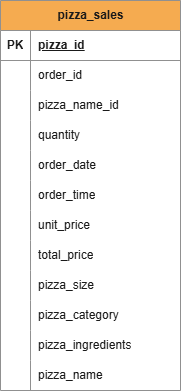

The diagram above was exported from draw.io. Its source (the exported page's mxGraphModel, read from the mxfile embedded in the PNG):
<mxGraphModel dx="929" dy="560" grid="0" gridSize="10" guides="1" tooltips="1" connect="1" arrows="0" fold="1" page="1" pageScale="1" pageWidth="850" pageHeight="1100" background="#ffffff" math="0" shadow="0">
  <root>
    <mxCell id="0" />
    <mxCell id="1" parent="0" />
    <mxCell id="L-bg-D4BCG-ZXwcLjGI_-1" parent="1" style="shape=table;startSize=30;container=1;collapsible=1;childLayout=tableLayout;fixedRows=1;rowLines=0;fontStyle=1;align=center;resizeLast=1;html=1;labelBackgroundColor=none;rounded=0;fillColor=#F5AB50;strokeColor=#909090;fontColor=#1A1A1A;" value="pizza_sales" vertex="1">
      <mxGeometry height="390" width="180" x="340" y="220" as="geometry" />
    </mxCell>
    <mxCell id="L-bg-D4BCG-ZXwcLjGI_-2" parent="L-bg-D4BCG-ZXwcLjGI_-1" style="shape=tableRow;horizontal=0;startSize=0;swimlaneHead=0;swimlaneBody=0;fillColor=none;collapsible=0;dropTarget=0;points=[[0,0.5],[1,0.5]];portConstraint=eastwest;top=0;left=0;right=0;bottom=1;labelBackgroundColor=none;rounded=0;strokeColor=#909090;fontColor=#1A1A1A;" value="" vertex="1">
      <mxGeometry height="30" width="180" y="30" as="geometry" />
    </mxCell>
    <mxCell id="L-bg-D4BCG-ZXwcLjGI_-3" parent="L-bg-D4BCG-ZXwcLjGI_-2" style="shape=partialRectangle;connectable=0;fillColor=none;top=0;left=0;bottom=0;right=0;fontStyle=1;overflow=hidden;whiteSpace=wrap;html=1;labelBackgroundColor=none;rounded=0;strokeColor=#909090;fontColor=#1A1A1A;" value="PK" vertex="1">
      <mxGeometry height="30" width="30" as="geometry">
        <mxRectangle height="30" width="30" as="alternateBounds" />
      </mxGeometry>
    </mxCell>
    <mxCell id="L-bg-D4BCG-ZXwcLjGI_-4" parent="L-bg-D4BCG-ZXwcLjGI_-2" style="shape=partialRectangle;connectable=0;fillColor=none;top=0;left=0;bottom=0;right=0;align=left;spacingLeft=6;fontStyle=5;overflow=hidden;whiteSpace=wrap;html=1;labelBackgroundColor=none;rounded=0;strokeColor=#909090;fontColor=#1A1A1A;" value="pizza_id" vertex="1">
      <mxGeometry height="30" width="150" x="30" as="geometry">
        <mxRectangle height="30" width="150" as="alternateBounds" />
      </mxGeometry>
    </mxCell>
    <mxCell id="L-bg-D4BCG-ZXwcLjGI_-5" parent="L-bg-D4BCG-ZXwcLjGI_-1" style="shape=tableRow;horizontal=0;startSize=0;swimlaneHead=0;swimlaneBody=0;fillColor=none;collapsible=0;dropTarget=0;points=[[0,0.5],[1,0.5]];portConstraint=eastwest;top=0;left=0;right=0;bottom=0;labelBackgroundColor=none;rounded=0;strokeColor=#909090;fontColor=#1A1A1A;" value="" vertex="1">
      <mxGeometry height="30" width="180" y="60" as="geometry" />
    </mxCell>
    <mxCell id="L-bg-D4BCG-ZXwcLjGI_-6" parent="L-bg-D4BCG-ZXwcLjGI_-5" style="shape=partialRectangle;connectable=0;fillColor=none;top=0;left=0;bottom=0;right=0;editable=1;overflow=hidden;whiteSpace=wrap;html=1;labelBackgroundColor=none;rounded=0;strokeColor=#909090;fontColor=#1A1A1A;" value="" vertex="1">
      <mxGeometry height="30" width="30" as="geometry">
        <mxRectangle height="30" width="30" as="alternateBounds" />
      </mxGeometry>
    </mxCell>
    <mxCell id="L-bg-D4BCG-ZXwcLjGI_-7" parent="L-bg-D4BCG-ZXwcLjGI_-5" style="shape=partialRectangle;connectable=0;fillColor=none;top=0;left=0;bottom=0;right=0;align=left;spacingLeft=6;overflow=hidden;whiteSpace=wrap;html=1;labelBackgroundColor=none;rounded=0;strokeColor=#909090;fontColor=#1A1A1A;" value="order_id" vertex="1">
      <mxGeometry height="30" width="150" x="30" as="geometry">
        <mxRectangle height="30" width="150" as="alternateBounds" />
      </mxGeometry>
    </mxCell>
    <mxCell id="L-bg-D4BCG-ZXwcLjGI_-8" parent="L-bg-D4BCG-ZXwcLjGI_-1" style="shape=tableRow;horizontal=0;startSize=0;swimlaneHead=0;swimlaneBody=0;fillColor=none;collapsible=0;dropTarget=0;points=[[0,0.5],[1,0.5]];portConstraint=eastwest;top=0;left=0;right=0;bottom=0;labelBackgroundColor=none;rounded=0;strokeColor=#909090;fontColor=#1A1A1A;" value="" vertex="1">
      <mxGeometry height="30" width="180" y="90" as="geometry" />
    </mxCell>
    <mxCell id="L-bg-D4BCG-ZXwcLjGI_-9" parent="L-bg-D4BCG-ZXwcLjGI_-8" style="shape=partialRectangle;connectable=0;fillColor=none;top=0;left=0;bottom=0;right=0;editable=1;overflow=hidden;whiteSpace=wrap;html=1;labelBackgroundColor=none;rounded=0;strokeColor=#909090;fontColor=#1A1A1A;" value="" vertex="1">
      <mxGeometry height="30" width="30" as="geometry">
        <mxRectangle height="30" width="30" as="alternateBounds" />
      </mxGeometry>
    </mxCell>
    <mxCell id="L-bg-D4BCG-ZXwcLjGI_-10" parent="L-bg-D4BCG-ZXwcLjGI_-8" style="shape=partialRectangle;connectable=0;fillColor=none;top=0;left=0;bottom=0;right=0;align=left;spacingLeft=6;overflow=hidden;whiteSpace=wrap;html=1;labelBackgroundColor=none;rounded=0;strokeColor=#909090;fontColor=#1A1A1A;" value="pizza_name_id" vertex="1">
      <mxGeometry height="30" width="150" x="30" as="geometry">
        <mxRectangle height="30" width="150" as="alternateBounds" />
      </mxGeometry>
    </mxCell>
    <mxCell id="L-bg-D4BCG-ZXwcLjGI_-11" parent="L-bg-D4BCG-ZXwcLjGI_-1" style="shape=tableRow;horizontal=0;startSize=0;swimlaneHead=0;swimlaneBody=0;fillColor=none;collapsible=0;dropTarget=0;points=[[0,0.5],[1,0.5]];portConstraint=eastwest;top=0;left=0;right=0;bottom=0;labelBackgroundColor=none;rounded=0;strokeColor=#909090;fontColor=#1A1A1A;" value="" vertex="1">
      <mxGeometry height="30" width="180" y="120" as="geometry" />
    </mxCell>
    <mxCell id="L-bg-D4BCG-ZXwcLjGI_-12" parent="L-bg-D4BCG-ZXwcLjGI_-11" style="shape=partialRectangle;connectable=0;fillColor=none;top=0;left=0;bottom=0;right=0;editable=1;overflow=hidden;whiteSpace=wrap;html=1;labelBackgroundColor=none;rounded=0;strokeColor=#909090;fontColor=#1A1A1A;" value="" vertex="1">
      <mxGeometry height="30" width="30" as="geometry">
        <mxRectangle height="30" width="30" as="alternateBounds" />
      </mxGeometry>
    </mxCell>
    <mxCell id="L-bg-D4BCG-ZXwcLjGI_-13" parent="L-bg-D4BCG-ZXwcLjGI_-11" style="shape=partialRectangle;connectable=0;fillColor=none;top=0;left=0;bottom=0;right=0;align=left;spacingLeft=6;overflow=hidden;whiteSpace=wrap;html=1;labelBackgroundColor=none;rounded=0;strokeColor=#909090;fontColor=#1A1A1A;" value="quantity" vertex="1">
      <mxGeometry height="30" width="150" x="30" as="geometry">
        <mxRectangle height="30" width="150" as="alternateBounds" />
      </mxGeometry>
    </mxCell>
    <mxCell id="L-bg-D4BCG-ZXwcLjGI_-31" parent="L-bg-D4BCG-ZXwcLjGI_-1" style="shape=tableRow;horizontal=0;startSize=0;swimlaneHead=0;swimlaneBody=0;fillColor=none;collapsible=0;dropTarget=0;points=[[0,0.5],[1,0.5]];portConstraint=eastwest;top=0;left=0;right=0;bottom=0;labelBackgroundColor=none;rounded=0;strokeColor=#909090;fontColor=#1A1A1A;" value="" vertex="1">
      <mxGeometry height="30" width="180" y="150" as="geometry" />
    </mxCell>
    <mxCell id="L-bg-D4BCG-ZXwcLjGI_-32" parent="L-bg-D4BCG-ZXwcLjGI_-31" style="shape=partialRectangle;connectable=0;fillColor=none;top=0;left=0;bottom=0;right=0;editable=1;overflow=hidden;whiteSpace=wrap;html=1;labelBackgroundColor=none;rounded=0;strokeColor=#909090;fontColor=#1A1A1A;" value="" vertex="1">
      <mxGeometry height="30" width="30" as="geometry">
        <mxRectangle height="30" width="30" as="alternateBounds" />
      </mxGeometry>
    </mxCell>
    <mxCell id="L-bg-D4BCG-ZXwcLjGI_-33" parent="L-bg-D4BCG-ZXwcLjGI_-31" style="shape=partialRectangle;connectable=0;fillColor=none;top=0;left=0;bottom=0;right=0;align=left;spacingLeft=6;overflow=hidden;whiteSpace=wrap;html=1;labelBackgroundColor=none;rounded=0;strokeColor=#909090;fontColor=#1A1A1A;" value="order_date" vertex="1">
      <mxGeometry height="30" width="150" x="30" as="geometry">
        <mxRectangle height="30" width="150" as="alternateBounds" />
      </mxGeometry>
    </mxCell>
    <mxCell id="L-bg-D4BCG-ZXwcLjGI_-34" parent="L-bg-D4BCG-ZXwcLjGI_-1" style="shape=tableRow;horizontal=0;startSize=0;swimlaneHead=0;swimlaneBody=0;fillColor=none;collapsible=0;dropTarget=0;points=[[0,0.5],[1,0.5]];portConstraint=eastwest;top=0;left=0;right=0;bottom=0;labelBackgroundColor=none;rounded=0;strokeColor=#909090;fontColor=#1A1A1A;" value="" vertex="1">
      <mxGeometry height="30" width="180" y="180" as="geometry" />
    </mxCell>
    <mxCell id="L-bg-D4BCG-ZXwcLjGI_-35" parent="L-bg-D4BCG-ZXwcLjGI_-34" style="shape=partialRectangle;connectable=0;fillColor=none;top=0;left=0;bottom=0;right=0;editable=1;overflow=hidden;whiteSpace=wrap;html=1;labelBackgroundColor=none;rounded=0;strokeColor=#909090;fontColor=#1A1A1A;" value="" vertex="1">
      <mxGeometry height="30" width="30" as="geometry">
        <mxRectangle height="30" width="30" as="alternateBounds" />
      </mxGeometry>
    </mxCell>
    <mxCell id="L-bg-D4BCG-ZXwcLjGI_-36" parent="L-bg-D4BCG-ZXwcLjGI_-34" style="shape=partialRectangle;connectable=0;fillColor=none;top=0;left=0;bottom=0;right=0;align=left;spacingLeft=6;overflow=hidden;whiteSpace=wrap;html=1;labelBackgroundColor=none;rounded=0;strokeColor=#909090;fontColor=#1A1A1A;" value="order_time" vertex="1">
      <mxGeometry height="30" width="150" x="30" as="geometry">
        <mxRectangle height="30" width="150" as="alternateBounds" />
      </mxGeometry>
    </mxCell>
    <mxCell id="L-bg-D4BCG-ZXwcLjGI_-37" parent="L-bg-D4BCG-ZXwcLjGI_-1" style="shape=tableRow;horizontal=0;startSize=0;swimlaneHead=0;swimlaneBody=0;fillColor=none;collapsible=0;dropTarget=0;points=[[0,0.5],[1,0.5]];portConstraint=eastwest;top=0;left=0;right=0;bottom=0;labelBackgroundColor=none;rounded=0;strokeColor=#909090;fontColor=#1A1A1A;" value="" vertex="1">
      <mxGeometry height="30" width="180" y="210" as="geometry" />
    </mxCell>
    <mxCell id="L-bg-D4BCG-ZXwcLjGI_-38" parent="L-bg-D4BCG-ZXwcLjGI_-37" style="shape=partialRectangle;connectable=0;fillColor=none;top=0;left=0;bottom=0;right=0;editable=1;overflow=hidden;whiteSpace=wrap;html=1;labelBackgroundColor=none;rounded=0;strokeColor=#909090;fontColor=#1A1A1A;" value="" vertex="1">
      <mxGeometry height="30" width="30" as="geometry">
        <mxRectangle height="30" width="30" as="alternateBounds" />
      </mxGeometry>
    </mxCell>
    <mxCell id="L-bg-D4BCG-ZXwcLjGI_-39" parent="L-bg-D4BCG-ZXwcLjGI_-37" style="shape=partialRectangle;connectable=0;fillColor=none;top=0;left=0;bottom=0;right=0;align=left;spacingLeft=6;overflow=hidden;whiteSpace=wrap;html=1;labelBackgroundColor=none;rounded=0;strokeColor=#909090;fontColor=#1A1A1A;" value="unit_price" vertex="1">
      <mxGeometry height="30" width="150" x="30" as="geometry">
        <mxRectangle height="30" width="150" as="alternateBounds" />
      </mxGeometry>
    </mxCell>
    <mxCell id="L-bg-D4BCG-ZXwcLjGI_-40" parent="L-bg-D4BCG-ZXwcLjGI_-1" style="shape=tableRow;horizontal=0;startSize=0;swimlaneHead=0;swimlaneBody=0;fillColor=none;collapsible=0;dropTarget=0;points=[[0,0.5],[1,0.5]];portConstraint=eastwest;top=0;left=0;right=0;bottom=0;labelBackgroundColor=none;rounded=0;strokeColor=#909090;fontColor=#1A1A1A;" value="" vertex="1">
      <mxGeometry height="30" width="180" y="240" as="geometry" />
    </mxCell>
    <mxCell id="L-bg-D4BCG-ZXwcLjGI_-41" parent="L-bg-D4BCG-ZXwcLjGI_-40" style="shape=partialRectangle;connectable=0;fillColor=none;top=0;left=0;bottom=0;right=0;editable=1;overflow=hidden;whiteSpace=wrap;html=1;labelBackgroundColor=none;rounded=0;strokeColor=#909090;fontColor=#1A1A1A;" value="" vertex="1">
      <mxGeometry height="30" width="30" as="geometry">
        <mxRectangle height="30" width="30" as="alternateBounds" />
      </mxGeometry>
    </mxCell>
    <mxCell id="L-bg-D4BCG-ZXwcLjGI_-42" parent="L-bg-D4BCG-ZXwcLjGI_-40" style="shape=partialRectangle;connectable=0;fillColor=none;top=0;left=0;bottom=0;right=0;align=left;spacingLeft=6;overflow=hidden;whiteSpace=wrap;html=1;labelBackgroundColor=none;rounded=0;strokeColor=#909090;fontColor=#1A1A1A;" value="total_price" vertex="1">
      <mxGeometry height="30" width="150" x="30" as="geometry">
        <mxRectangle height="30" width="150" as="alternateBounds" />
      </mxGeometry>
    </mxCell>
    <mxCell id="L-bg-D4BCG-ZXwcLjGI_-43" parent="L-bg-D4BCG-ZXwcLjGI_-1" style="shape=tableRow;horizontal=0;startSize=0;swimlaneHead=0;swimlaneBody=0;fillColor=none;collapsible=0;dropTarget=0;points=[[0,0.5],[1,0.5]];portConstraint=eastwest;top=0;left=0;right=0;bottom=0;labelBackgroundColor=none;rounded=0;strokeColor=#909090;fontColor=#1A1A1A;" value="" vertex="1">
      <mxGeometry height="30" width="180" y="270" as="geometry" />
    </mxCell>
    <mxCell id="L-bg-D4BCG-ZXwcLjGI_-44" parent="L-bg-D4BCG-ZXwcLjGI_-43" style="shape=partialRectangle;connectable=0;fillColor=none;top=0;left=0;bottom=0;right=0;editable=1;overflow=hidden;whiteSpace=wrap;html=1;labelBackgroundColor=none;rounded=0;strokeColor=#909090;fontColor=#1A1A1A;" value="" vertex="1">
      <mxGeometry height="30" width="30" as="geometry">
        <mxRectangle height="30" width="30" as="alternateBounds" />
      </mxGeometry>
    </mxCell>
    <mxCell id="L-bg-D4BCG-ZXwcLjGI_-45" parent="L-bg-D4BCG-ZXwcLjGI_-43" style="shape=partialRectangle;connectable=0;fillColor=none;top=0;left=0;bottom=0;right=0;align=left;spacingLeft=6;overflow=hidden;whiteSpace=wrap;html=1;labelBackgroundColor=none;rounded=0;strokeColor=#909090;fontColor=#1A1A1A;" value="pizza_size" vertex="1">
      <mxGeometry height="30" width="150" x="30" as="geometry">
        <mxRectangle height="30" width="150" as="alternateBounds" />
      </mxGeometry>
    </mxCell>
    <mxCell id="L-bg-D4BCG-ZXwcLjGI_-46" parent="L-bg-D4BCG-ZXwcLjGI_-1" style="shape=tableRow;horizontal=0;startSize=0;swimlaneHead=0;swimlaneBody=0;fillColor=none;collapsible=0;dropTarget=0;points=[[0,0.5],[1,0.5]];portConstraint=eastwest;top=0;left=0;right=0;bottom=0;labelBackgroundColor=none;rounded=0;strokeColor=#909090;fontColor=#1A1A1A;" value="" vertex="1">
      <mxGeometry height="30" width="180" y="300" as="geometry" />
    </mxCell>
    <mxCell id="L-bg-D4BCG-ZXwcLjGI_-47" parent="L-bg-D4BCG-ZXwcLjGI_-46" style="shape=partialRectangle;connectable=0;fillColor=none;top=0;left=0;bottom=0;right=0;editable=1;overflow=hidden;whiteSpace=wrap;html=1;labelBackgroundColor=none;rounded=0;strokeColor=#909090;fontColor=#1A1A1A;" value="" vertex="1">
      <mxGeometry height="30" width="30" as="geometry">
        <mxRectangle height="30" width="30" as="alternateBounds" />
      </mxGeometry>
    </mxCell>
    <mxCell id="L-bg-D4BCG-ZXwcLjGI_-48" parent="L-bg-D4BCG-ZXwcLjGI_-46" style="shape=partialRectangle;connectable=0;fillColor=none;top=0;left=0;bottom=0;right=0;align=left;spacingLeft=6;overflow=hidden;whiteSpace=wrap;html=1;labelBackgroundColor=none;rounded=0;strokeColor=#909090;fontColor=#1A1A1A;" value="pizza_category" vertex="1">
      <mxGeometry height="30" width="150" x="30" as="geometry">
        <mxRectangle height="30" width="150" as="alternateBounds" />
      </mxGeometry>
    </mxCell>
    <mxCell id="L-bg-D4BCG-ZXwcLjGI_-80" parent="L-bg-D4BCG-ZXwcLjGI_-1" style="shape=tableRow;horizontal=0;startSize=0;swimlaneHead=0;swimlaneBody=0;fillColor=none;collapsible=0;dropTarget=0;points=[[0,0.5],[1,0.5]];portConstraint=eastwest;top=0;left=0;right=0;bottom=0;labelBackgroundColor=none;rounded=0;strokeColor=#909090;fontColor=#1A1A1A;" value="" vertex="1">
      <mxGeometry height="30" width="180" y="330" as="geometry" />
    </mxCell>
    <mxCell id="L-bg-D4BCG-ZXwcLjGI_-81" parent="L-bg-D4BCG-ZXwcLjGI_-80" style="shape=partialRectangle;connectable=0;fillColor=none;top=0;left=0;bottom=0;right=0;editable=1;overflow=hidden;whiteSpace=wrap;html=1;labelBackgroundColor=none;rounded=0;strokeColor=#909090;fontColor=#1A1A1A;" value="" vertex="1">
      <mxGeometry height="30" width="30" as="geometry">
        <mxRectangle height="30" width="30" as="alternateBounds" />
      </mxGeometry>
    </mxCell>
    <mxCell id="L-bg-D4BCG-ZXwcLjGI_-82" parent="L-bg-D4BCG-ZXwcLjGI_-80" style="shape=partialRectangle;connectable=0;fillColor=none;top=0;left=0;bottom=0;right=0;align=left;spacingLeft=6;overflow=hidden;whiteSpace=wrap;html=1;labelBackgroundColor=none;rounded=0;strokeColor=#909090;fontColor=#1A1A1A;" value="pizza_ingredients" vertex="1">
      <mxGeometry height="30" width="150" x="30" as="geometry">
        <mxRectangle height="30" width="150" as="alternateBounds" />
      </mxGeometry>
    </mxCell>
    <mxCell id="L-bg-D4BCG-ZXwcLjGI_-83" parent="L-bg-D4BCG-ZXwcLjGI_-1" style="shape=tableRow;horizontal=0;startSize=0;swimlaneHead=0;swimlaneBody=0;fillColor=none;collapsible=0;dropTarget=0;points=[[0,0.5],[1,0.5]];portConstraint=eastwest;top=0;left=0;right=0;bottom=0;labelBackgroundColor=none;rounded=0;strokeColor=#909090;fontColor=#1A1A1A;" value="" vertex="1">
      <mxGeometry height="30" width="180" y="360" as="geometry" />
    </mxCell>
    <mxCell id="L-bg-D4BCG-ZXwcLjGI_-84" parent="L-bg-D4BCG-ZXwcLjGI_-83" style="shape=partialRectangle;connectable=0;fillColor=none;top=0;left=0;bottom=0;right=0;editable=1;overflow=hidden;whiteSpace=wrap;html=1;labelBackgroundColor=none;rounded=0;strokeColor=#909090;fontColor=#1A1A1A;" value="" vertex="1">
      <mxGeometry height="30" width="30" as="geometry">
        <mxRectangle height="30" width="30" as="alternateBounds" />
      </mxGeometry>
    </mxCell>
    <mxCell id="L-bg-D4BCG-ZXwcLjGI_-85" parent="L-bg-D4BCG-ZXwcLjGI_-83" style="shape=partialRectangle;connectable=0;fillColor=none;top=0;left=0;bottom=0;right=0;align=left;spacingLeft=6;overflow=hidden;whiteSpace=wrap;html=1;labelBackgroundColor=none;rounded=0;strokeColor=#909090;fontColor=#1A1A1A;" value="pizza_name" vertex="1">
      <mxGeometry height="30" width="150" x="30" as="geometry">
        <mxRectangle height="30" width="150" as="alternateBounds" />
      </mxGeometry>
    </mxCell>
  </root>
</mxGraphModel>